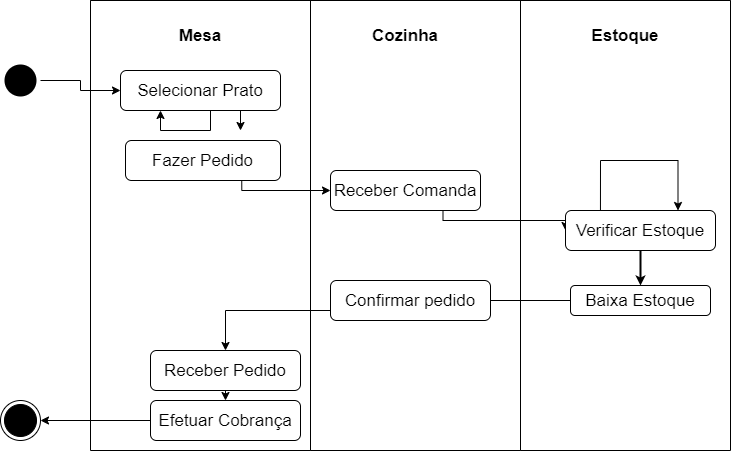

The diagram above was exported from draw.io. Its source (the exported page's mxGraphModel, read from the mxfile embedded in the PNG):
<mxGraphModel dx="868" dy="482" grid="1" gridSize="10" guides="1" tooltips="1" connect="1" arrows="1" fold="1" page="1" pageScale="1" pageWidth="827" pageHeight="1169" math="0" shadow="0">
  <root>
    <mxCell id="0" />
    <mxCell id="1" parent="0" />
    <mxCell id="zQjVwEnNhA6vp4ys9L7L-64" value="" style="ellipse;html=1;shape=endState;fillColor=#000000;strokeColor=default;" vertex="1" parent="1">
      <mxGeometry x="100" y="760" width="40" height="40" as="geometry" />
    </mxCell>
    <mxCell id="zQjVwEnNhA6vp4ys9L7L-65" value="" style="edgeStyle=orthogonalEdgeStyle;rounded=0;orthogonalLoop=1;jettySize=auto;html=1;fontSize=17;entryX=1;entryY=0.5;entryDx=0;entryDy=0;" edge="1" parent="1" target="zQjVwEnNhA6vp4ys9L7L-64">
      <mxGeometry relative="1" as="geometry">
        <mxPoint x="250" y="780" as="sourcePoint" />
      </mxGeometry>
    </mxCell>
    <mxCell id="zQjVwEnNhA6vp4ys9L7L-66" value="" style="ellipse;html=1;shape=endState;fillColor=#000000;strokeColor=none;" vertex="1" parent="1">
      <mxGeometry x="100" y="420" width="40" height="40" as="geometry" />
    </mxCell>
    <mxCell id="zQjVwEnNhA6vp4ys9L7L-67" value="" style="endArrow=classic;html=1;rounded=0;fontSize=17;edgeStyle=orthogonalEdgeStyle;exitX=0.75;exitY=1;exitDx=0;exitDy=0;entryX=0;entryY=0.5;entryDx=0;entryDy=0;" edge="1" parent="1" source="zQjVwEnNhA6vp4ys9L7L-73" target="zQjVwEnNhA6vp4ys9L7L-80">
      <mxGeometry width="50" height="50" relative="1" as="geometry">
        <mxPoint x="450" y="600" as="sourcePoint" />
        <mxPoint x="500" y="550" as="targetPoint" />
      </mxGeometry>
    </mxCell>
    <mxCell id="zQjVwEnNhA6vp4ys9L7L-68" value="" style="endArrow=classic;html=1;rounded=0;fontSize=17;edgeStyle=orthogonalEdgeStyle;exitX=0.75;exitY=1;exitDx=0;exitDy=0;entryX=0;entryY=0.5;entryDx=0;entryDy=0;" edge="1" parent="1" source="zQjVwEnNhA6vp4ys9L7L-80" target="zQjVwEnNhA6vp4ys9L7L-83">
      <mxGeometry width="50" height="50" relative="1" as="geometry">
        <mxPoint x="362.5" y="570" as="sourcePoint" />
        <mxPoint x="450" y="590" as="targetPoint" />
        <Array as="points">
          <mxPoint x="543" y="580" />
        </Array>
      </mxGeometry>
    </mxCell>
    <mxCell id="zQjVwEnNhA6vp4ys9L7L-69" value="Efetuar Cobrança" style="rounded=1;whiteSpace=wrap;html=1;fontSize=17;" vertex="1" parent="1">
      <mxGeometry x="250" y="760" width="150" height="40" as="geometry" />
    </mxCell>
    <mxCell id="zQjVwEnNhA6vp4ys9L7L-70" value="" style="endArrow=classic;html=1;rounded=0;fontSize=17;edgeStyle=orthogonalEdgeStyle;exitX=0;exitY=0.5;exitDx=0;exitDy=0;startArrow=none;entryX=0.5;entryY=0;entryDx=0;entryDy=0;" edge="1" parent="1" source="zQjVwEnNhA6vp4ys9L7L-79" target="zQjVwEnNhA6vp4ys9L7L-77">
      <mxGeometry width="50" height="50" relative="1" as="geometry">
        <mxPoint x="450" y="600" as="sourcePoint" />
        <mxPoint x="500" y="550" as="targetPoint" />
        <Array as="points">
          <mxPoint x="434" y="670" />
          <mxPoint x="325" y="670" />
        </Array>
      </mxGeometry>
    </mxCell>
    <mxCell id="zQjVwEnNhA6vp4ys9L7L-71" value="" style="endArrow=classic;html=1;rounded=0;fontSize=17;edgeStyle=orthogonalEdgeStyle;entryX=0.5;entryY=0;entryDx=0;entryDy=0;exitX=0.5;exitY=1;exitDx=0;exitDy=0;" edge="1" parent="1" source="zQjVwEnNhA6vp4ys9L7L-77" target="zQjVwEnNhA6vp4ys9L7L-69">
      <mxGeometry width="50" height="50" relative="1" as="geometry">
        <mxPoint x="325" y="720" as="sourcePoint" />
        <mxPoint x="362.5" y="500" as="targetPoint" />
      </mxGeometry>
    </mxCell>
    <mxCell id="zQjVwEnNhA6vp4ys9L7L-72" value="" style="swimlane;startSize=0;fontSize=17;strokeColor=default;fillColor=#000000;gradientColor=none;" vertex="1" parent="1">
      <mxGeometry x="190" y="360" width="220" height="450" as="geometry" />
    </mxCell>
    <mxCell id="zQjVwEnNhA6vp4ys9L7L-73" value="Fazer Pedido" style="rounded=1;whiteSpace=wrap;html=1;fontSize=17;" vertex="1" parent="zQjVwEnNhA6vp4ys9L7L-72">
      <mxGeometry x="35" y="140" width="155" height="40" as="geometry" />
    </mxCell>
    <mxCell id="zQjVwEnNhA6vp4ys9L7L-74" value="&lt;font style=&quot;font-size: 17px&quot;&gt;&lt;b&gt;Mesa&lt;/b&gt;&lt;/font&gt;" style="text;html=1;strokeColor=none;fillColor=none;align=center;verticalAlign=middle;whiteSpace=wrap;rounded=0;" vertex="1" parent="zQjVwEnNhA6vp4ys9L7L-72">
      <mxGeometry x="80" y="20" width="60" height="30" as="geometry" />
    </mxCell>
    <mxCell id="zQjVwEnNhA6vp4ys9L7L-75" value="Selecionar Prato" style="rounded=1;whiteSpace=wrap;html=1;fontSize=17;" vertex="1" parent="zQjVwEnNhA6vp4ys9L7L-72">
      <mxGeometry x="30" y="70" width="160" height="40" as="geometry" />
    </mxCell>
    <mxCell id="zQjVwEnNhA6vp4ys9L7L-76" value="" style="endArrow=classic;html=1;rounded=0;fontSize=17;edgeStyle=orthogonalEdgeStyle;exitX=0.5;exitY=1;exitDx=0;exitDy=0;" edge="1" parent="zQjVwEnNhA6vp4ys9L7L-72" source="zQjVwEnNhA6vp4ys9L7L-75" target="zQjVwEnNhA6vp4ys9L7L-75">
      <mxGeometry width="50" height="50" relative="1" as="geometry">
        <mxPoint x="150" y="110" as="sourcePoint" />
        <mxPoint x="50" y="130" as="targetPoint" />
        <Array as="points">
          <mxPoint x="120" y="110" />
          <mxPoint x="120" y="130" />
          <mxPoint x="70" y="130" />
        </Array>
      </mxGeometry>
    </mxCell>
    <mxCell id="zQjVwEnNhA6vp4ys9L7L-77" value="Receber Pedido" style="rounded=1;whiteSpace=wrap;html=1;fontSize=17;" vertex="1" parent="zQjVwEnNhA6vp4ys9L7L-72">
      <mxGeometry x="60" y="350" width="150" height="40" as="geometry" />
    </mxCell>
    <mxCell id="zQjVwEnNhA6vp4ys9L7L-78" value="" style="swimlane;startSize=0;fontSize=17;strokeColor=default;fillColor=#000000;gradientColor=none;" vertex="1" parent="1">
      <mxGeometry x="410" y="360" width="210" height="450" as="geometry" />
    </mxCell>
    <mxCell id="zQjVwEnNhA6vp4ys9L7L-79" value="Confirmar pedido" style="rounded=1;whiteSpace=wrap;html=1;fontSize=17;" vertex="1" parent="zQjVwEnNhA6vp4ys9L7L-78">
      <mxGeometry x="20" y="280" width="160" height="40" as="geometry" />
    </mxCell>
    <mxCell id="zQjVwEnNhA6vp4ys9L7L-80" value="Receber Comanda" style="rounded=1;whiteSpace=wrap;html=1;fontSize=17;" vertex="1" parent="zQjVwEnNhA6vp4ys9L7L-78">
      <mxGeometry x="20" y="170" width="150" height="40" as="geometry" />
    </mxCell>
    <mxCell id="zQjVwEnNhA6vp4ys9L7L-81" value="&lt;font style=&quot;font-size: 17px&quot;&gt;Cozinha&lt;/font&gt;" style="text;html=1;strokeColor=none;fillColor=none;align=center;verticalAlign=middle;whiteSpace=wrap;rounded=0;fontStyle=1" vertex="1" parent="zQjVwEnNhA6vp4ys9L7L-78">
      <mxGeometry x="65" y="20" width="60" height="30" as="geometry" />
    </mxCell>
    <mxCell id="zQjVwEnNhA6vp4ys9L7L-82" value="" style="swimlane;startSize=0;fontSize=17;strokeColor=default;fillColor=#000000;gradientColor=none;" vertex="1" parent="1">
      <mxGeometry x="620" y="360" width="210" height="450" as="geometry" />
    </mxCell>
    <mxCell id="zQjVwEnNhA6vp4ys9L7L-83" value="Verificar Estoque" style="rounded=1;whiteSpace=wrap;html=1;fontSize=17;fontStyle=0" vertex="1" parent="zQjVwEnNhA6vp4ys9L7L-82">
      <mxGeometry x="45" y="210" width="150" height="40" as="geometry" />
    </mxCell>
    <mxCell id="zQjVwEnNhA6vp4ys9L7L-84" value="" style="endArrow=classic;html=1;rounded=0;fontSize=17;edgeStyle=orthogonalEdgeStyle;entryX=0.75;entryY=0;entryDx=0;entryDy=0;exitX=0.233;exitY=0;exitDx=0;exitDy=0;exitPerimeter=0;startSize=11;" edge="1" parent="zQjVwEnNhA6vp4ys9L7L-82" source="zQjVwEnNhA6vp4ys9L7L-83" target="zQjVwEnNhA6vp4ys9L7L-83">
      <mxGeometry width="50" height="50" relative="1" as="geometry">
        <mxPoint x="60" y="180" as="sourcePoint" />
        <mxPoint x="-340" y="90" as="targetPoint" />
        <Array as="points">
          <mxPoint x="80" y="160" />
          <mxPoint x="158" y="160" />
        </Array>
      </mxGeometry>
    </mxCell>
    <mxCell id="zQjVwEnNhA6vp4ys9L7L-85" value="Baixa Estoque" style="rounded=1;whiteSpace=wrap;html=1;fontSize=17;fontStyle=0" vertex="1" parent="zQjVwEnNhA6vp4ys9L7L-82">
      <mxGeometry x="50" y="285" width="140" height="30" as="geometry" />
    </mxCell>
    <mxCell id="zQjVwEnNhA6vp4ys9L7L-87" value="&lt;font style=&quot;font-size: 17px&quot;&gt;Estoque&lt;/font&gt;" style="text;html=1;strokeColor=none;fillColor=none;align=center;verticalAlign=middle;whiteSpace=wrap;rounded=0;fontStyle=1" vertex="1" parent="zQjVwEnNhA6vp4ys9L7L-82">
      <mxGeometry x="75" y="20" width="60" height="30" as="geometry" />
    </mxCell>
    <mxCell id="zQjVwEnNhA6vp4ys9L7L-95" value="" style="endArrow=classic;html=1;rounded=0;fontSize=19;startSize=8;endSize=4;strokeColor=#000000;strokeWidth=2;edgeStyle=orthogonalEdgeStyle;jumpSize=5;exitX=0.5;exitY=1;exitDx=0;exitDy=0;entryX=0.5;entryY=0;entryDx=0;entryDy=0;" edge="1" parent="zQjVwEnNhA6vp4ys9L7L-82" source="zQjVwEnNhA6vp4ys9L7L-83" target="zQjVwEnNhA6vp4ys9L7L-85">
      <mxGeometry width="50" height="50" relative="1" as="geometry">
        <mxPoint x="100" y="300" as="sourcePoint" />
        <mxPoint x="150" y="250" as="targetPoint" />
      </mxGeometry>
    </mxCell>
    <mxCell id="zQjVwEnNhA6vp4ys9L7L-88" value="" style="endArrow=none;html=1;rounded=0;fontSize=17;edgeStyle=orthogonalEdgeStyle;exitX=0;exitY=0.5;exitDx=0;exitDy=0;" edge="1" parent="1" source="zQjVwEnNhA6vp4ys9L7L-85" target="zQjVwEnNhA6vp4ys9L7L-79">
      <mxGeometry width="50" height="50" relative="1" as="geometry">
        <mxPoint x="652.5" y="660" as="sourcePoint" />
        <mxPoint x="325" y="680" as="targetPoint" />
        <Array as="points" />
      </mxGeometry>
    </mxCell>
    <mxCell id="zQjVwEnNhA6vp4ys9L7L-89" value="" style="endArrow=classic;html=1;rounded=0;fontSize=17;edgeStyle=orthogonalEdgeStyle;entryX=0;entryY=0.5;entryDx=0;entryDy=0;" edge="1" parent="1" source="zQjVwEnNhA6vp4ys9L7L-66" target="zQjVwEnNhA6vp4ys9L7L-75">
      <mxGeometry width="50" height="50" relative="1" as="geometry">
        <mxPoint x="140" y="440" as="sourcePoint" />
        <mxPoint x="190" y="390" as="targetPoint" />
        <Array as="points" />
      </mxGeometry>
    </mxCell>
    <mxCell id="zQjVwEnNhA6vp4ys9L7L-90" value="" style="endArrow=classic;html=1;rounded=0;fontSize=17;edgeStyle=orthogonalEdgeStyle;exitX=0.75;exitY=1;exitDx=0;exitDy=0;" edge="1" parent="1" source="zQjVwEnNhA6vp4ys9L7L-75">
      <mxGeometry width="50" height="50" relative="1" as="geometry">
        <mxPoint x="110" y="580" as="sourcePoint" />
        <mxPoint x="340" y="490" as="targetPoint" />
      </mxGeometry>
    </mxCell>
  </root>
</mxGraphModel>